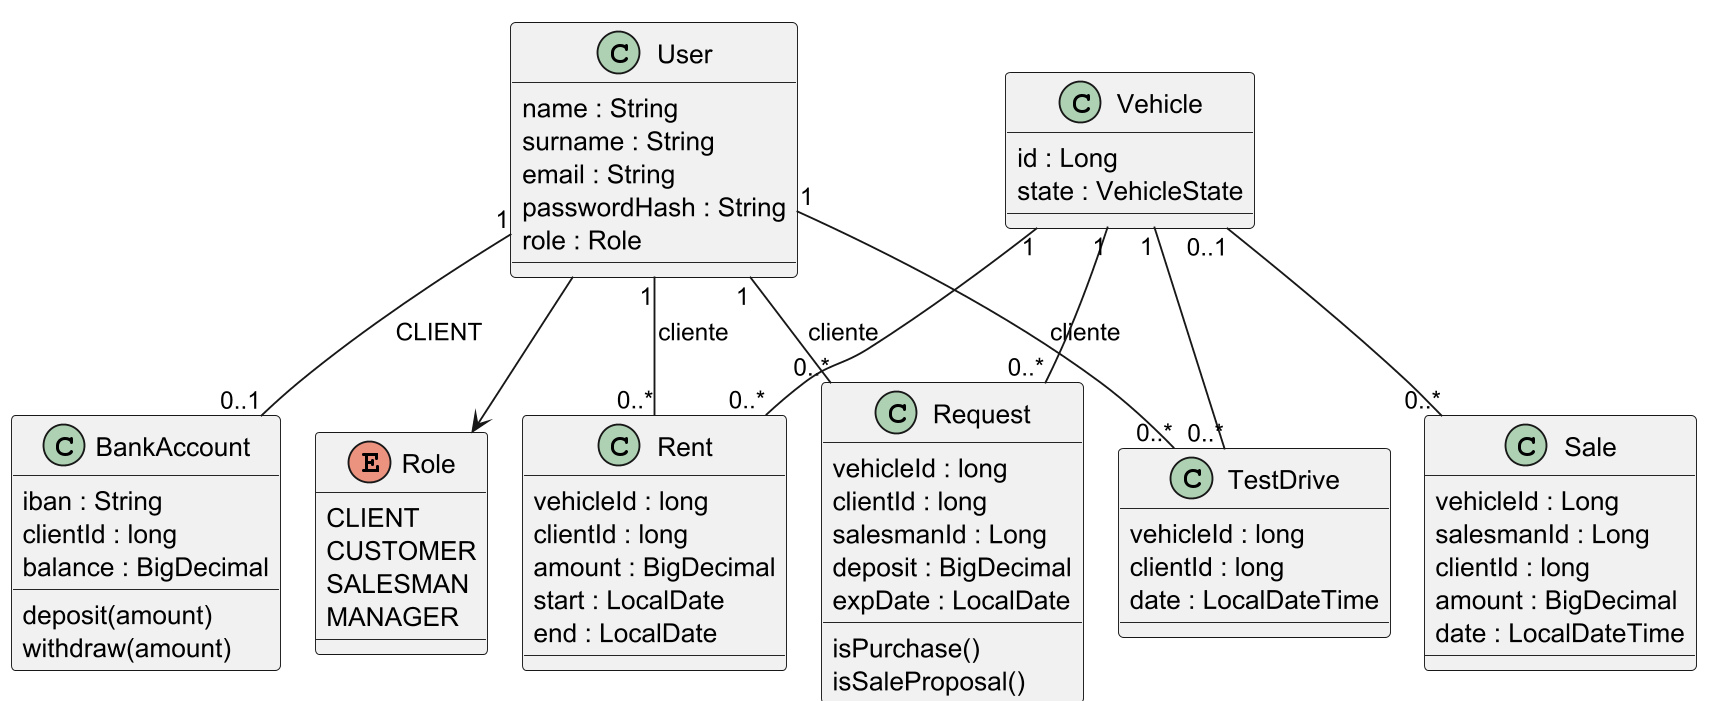

The diagram above was rendered by PlantUML. Its source (embedded in the PNG):
@startuml
!pragma layout smetana
skinparam shadowing false
skinparam classAttributeIconSize 0
skinparam dpi 180
class User {
  name : String
  surname : String
  email : String
  passwordHash : String
  role : Role
}
enum Role {
  CLIENT
  CUSTOMER
  SALESMAN
  MANAGER
}
class BankAccount {
  iban : String
  clientId : long
  balance : BigDecimal
  deposit(amount)
  withdraw(amount)
}
class Request {
  vehicleId : long
  clientId : long
  salesmanId : Long
  deposit : BigDecimal
  expDate : LocalDate
  isPurchase()
  isSaleProposal()
}
class Sale {
  vehicleId : Long
  salesmanId : Long
  clientId : long
  amount : BigDecimal
  date : LocalDateTime
}
class Rent {
  vehicleId : long
  clientId : long
  amount : BigDecimal
  start : LocalDate
  end : LocalDate
}
class TestDrive {
  vehicleId : long
  clientId : long
  date : LocalDateTime
}
class Vehicle {
  id : Long
  state : VehicleState
}
User --> Role
User "1" -- "0..1" BankAccount : CLIENT
User "1" -- "0..*" Rent : cliente
User "1" -- "0..*" TestDrive : cliente
User "1" -- "0..*" Request : cliente
Vehicle "1" -- "0..*" Rent
Vehicle "1" -- "0..*" TestDrive
Vehicle "1" -- "0..*" Request
Vehicle "0..1" -- "0..*" Sale
@enduml